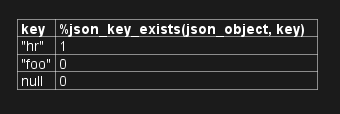

The diagram above was rendered by PlantUML. Its source (embedded in the PNG):
@startuml
!$json_object= {
  "name": "Mark McGwire", "hr": 65, "avg":  0.278
}

label l [
|= key  |= <U+0025>json_key_exists(json_object, key)   |
| "hr"  | %json_key_exists($json_object, "hr") |
| "foo" | %json_key_exists($json_object, "foo")|
| null  | %json_key_exists($json_object, null) |
]
@enduml